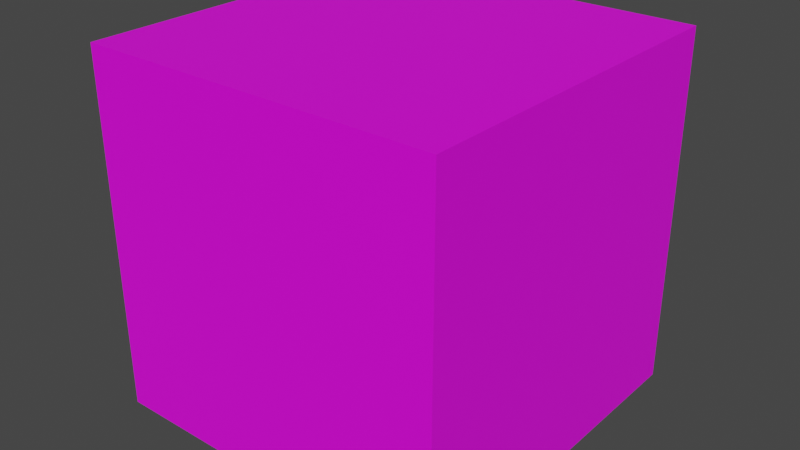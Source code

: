 # Source: test.blend  (saved by Blender 3.5.10; exported with 4.5.12 LTS)
import bpy
from mathutils import Matrix  # noqa: F401  (used for matrix-valued properties, if any)

bpy.ops.wm.read_factory_settings(use_empty=True)
scene = bpy.context.scene
scene.name = 'Scene'

# ---- collections
col_collection = bpy.data.collections.new('Collection'); scene.collection.children.link(col_collection)

# ---- images (referenced by path relative to the original .blend; pixels are not part of the script)
import os
ASSET_DIR = os.environ.get("B2B_ASSET_DIR", "")  # directory of the original .blend (textures are referenced by path, not embedded)
HERE = os.path.dirname(os.path.abspath(__file__))  # packed textures are extracted next to this script under _unpacked/

def load_image(name, relpath, width, height, colorspace="sRGB"):
    """Load a texture the original file referenced (path relative to the .blend, or extracted next to this script)."""
    p = next((c for c in (os.path.join(HERE, relpath), os.path.join(ASSET_DIR, relpath)) if relpath and os.path.exists(c)), "")
    if p:
        img = bpy.data.images.load(p, check_existing=True)
        img.name = name
    else:  # same state as the original file: an image datablock whose file is absent (Cycles renders it pink)
        img = bpy.data.images.new(name, width, height)
        img.source = "FILE"
        img.filepath = "//" + (relpath or name)
    img.colorspace_settings.name = colorspace
    return img
img_8k_sun_jpg = load_image('8k_sun.jpg', '8k_sun.jpg', 1024, 1024, 'sRGB')

# ---- materials (node trees are filled in below, after node groups)
mat_material_001 = bpy.data.materials.new('Material.001')
mat_material_001.alpha_threshold = 0.0
mat_material_001.use_transparent_shadow = False
mat_material_001.roughness = 0.5
mat_material_001.line_color = (0.0, 0.0, 0.0, 1.0)

# ---- material node trees
mat_material_001.use_nodes = True; mat_material_001.node_tree.nodes.clear()
_N = mat_material_001.node_tree.nodes; _L = mat_material_001.node_tree.links
n0 = _N.new('ShaderNodeOutputMaterial'); n0.name = 'Material Output'; n0.location = (300, 300)
n1 = _N.new('ShaderNodeBsdfPrincipled'); n1.name = 'Principled BSDF'; n1.location = (10, 300)
n1.distribution = 'GGX'
n1.subsurface_method = 'RANDOM_WALK_SKIN'
n1.inputs[3].default_value = 1.45
n1.inputs[27].default_value = (0.0, 0.0, 0.0, 1.0)
n1.inputs[28].default_value = 1.0
n2 = _N.new('ShaderNodeTexImage'); n2.name = 'Изображение-текстура'; n2.location = (-280, 275)
n2.image = img_8k_sun_jpg
_L.new(n1.outputs[0], n0.inputs[0])
_L.new(n2.outputs[0], n1.inputs[0])
n0.is_active_output = True

# ---- world
world_world = bpy.data.worlds.new('World'); scene.world = world_world
world_world.use_nodes = True; world_world.node_tree.nodes.clear()
_N = world_world.node_tree.nodes; _L = world_world.node_tree.links
n0 = _N.new('ShaderNodeOutputWorld'); n0.name = 'World Output'; n0.location = (300, 300)
n1 = _N.new('ShaderNodeBackground'); n1.name = 'Background'; n1.location = (10, 300)
n1.inputs[0].default_value = (0.05088, 0.05088, 0.05088, 1.0)
_L.new(n1.outputs[0], n0.inputs[0])
n0.is_active_output = True
world_world.color = (0.05088, 0.05088, 0.05088)
world_world.use_sun_shadow = False
world_world.sun_shadow_jitter_overblur = 0.0

# ---- meshes
me_cube = bpy.data.meshes.new('Cube')
me_cube.from_pydata([(1.0, 1.0, 1.0), (1.0, 1.0, -1.0), (1.0, -1.0, 1.0), (1.0, -1.0, -1.0), (-1.0, 1.0, 1.0), (-1.0, 1.0, -1.0), (-1.0, -1.0, 1.0), (-1.0, -1.0, -1.0)], [], [(0, 4, 6, 2), (3, 2, 6, 7), (7, 6, 4, 5), (5, 1, 3, 7), (1, 0, 2, 3), (5, 4, 0, 1)])
_uv = me_cube.uv_layers.new(name='UVMap')
_uv.uv.foreach_set('vector', [0.625, 0.5, 0.875, 0.5, 0.875, 0.75, 0.625, 0.75, 0.375, 0.75, 0.625, 0.75, 0.625, 1.0, 0.375, 1.0, 0.375, 0.0, 0.625, 0.0, 0.625, 0.25, 0.375, 0.25, 0.125, 0.5, 0.375, 0.5, 0.375, 0.75, 0.125, 0.75, 0.375, 0.5, 0.625, 0.5, 0.625, 0.75, 0.375, 0.75, 0.375, 0.25, 0.625, 0.25, 0.625, 0.5, 0.375, 0.5])
me_cube.materials.append(mat_material_001)
me_cube.use_mirror_vertex_groups = False
me_cube.update()

# ---- objects
ob_cube = bpy.data.objects.new('Cube', me_cube)

# ---- transforms, parenting, visibility, modifiers, constraints
ob_cube.location = (0.0, 0.0, 0.0)
ob_cube.lock_rotations_4d = False
ob_cube.empty_display_type = 'ARROWS'
ob_cube.lineart.crease_threshold = 0.0

# ---- collection membership
col_collection.objects.link(ob_cube)

# ---- scene / render settings (as saved in the file)
scene.frame_start = 1; scene.frame_end = 250; scene.frame_set(1)
scene.render.engine = 'BLENDER_EEVEE_NEXT'
scene.cycles.sampling_pattern = 'TABULATED_SOBOL'
scene.view_settings.view_transform = 'Filmic'
bpy.context.view_layer.update()

# ---- added for rendering (the .blend has no active camera and no usable light): camera, sun
cam_auto = bpy.data.cameras.new('AutoCamera')
cam_auto.lens = 50.0
cam_auto.sensor_width = 36.0
cam_auto.clip_end = 1000.0
ob_auto_camera = bpy.data.objects.new('AutoCamera', cam_auto)
scene.collection.objects.link(ob_auto_camera)
ob_auto_camera.location = (3.20507, -3.84609, 2.56406)
ob_auto_camera.rotation_euler = (1.09748, -7.21219e-08, 0.694738)
scene.camera = ob_auto_camera
light_auto_sun = bpy.data.lights.new('AutoSun', 'SUN')
light_auto_sun.energy = 3.0
light_auto_sun.angle = 0.0523599
ob_auto_sun = bpy.data.objects.new('AutoSun', light_auto_sun)
scene.collection.objects.link(ob_auto_sun)
ob_auto_sun.rotation_euler = (0.872665, 0.174533, 0.523599)
bpy.context.view_layer.update()
